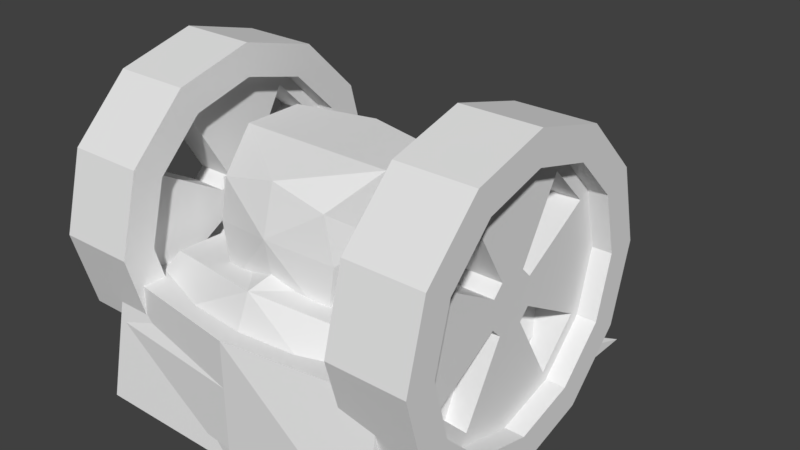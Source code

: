# Source: Robot_Bodies.blend  (saved by Blender 2.78.0; exported with 4.5.12 LTS)
import bpy
from mathutils import Matrix  # noqa: F401  (used for matrix-valued properties, if any)

bpy.ops.wm.read_factory_settings(use_empty=True)
scene = bpy.context.scene
scene.name = 'Scene'

# ---- collections
col_collection_1 = bpy.data.collections.new('Collection 1'); scene.collection.children.link(col_collection_1)

# ---- world
world_world = bpy.data.worlds.new('World'); scene.world = world_world
world_world.color = (0.05088, 0.05088, 0.05088)
world_world.use_sun_shadow = False
world_world.sun_shadow_jitter_overblur = 0.0
world_world.cycles.sampling_method = 'MANUAL'

# ---- meshes
me_cube_004 = bpy.data.meshes.new('Cube.004')
me_cube_004.from_pydata([(0.375, 0.05625, 0.4437), (0.375, -0.05625, 0.4437), (0.375, -0.05625, 0.5562), (0.375, 0.05625, 0.5562), (0.0, 0.125, 0.375), (0.0, 0.125, 0.6978), (0.0, -0.125, 0.375), (0.25, 0.325, 0.375), (0.25, 0.125, 0.625), (0.25, -0.125, 0.375), (0.25, 0.125, 0.375), (0.25, -0.125, 0.625), (0.0, 0.125, 0.825), (0.25, -0.125, 0.825), (0.0, -0.125, 0.825), (0.25, 0.06586, 0.825), (0.0, -0.2826, 0.3781), (0.2086, -0.2826, 0.5989), (0.0, -0.325, 0.625), (0.0, -0.2826, 0.778), (0.179, -0.2826, 0.4169), (0.179, -0.2826, 0.7392), (0.0, 0.325, 0.375), (0.0, 0.325, 0.625), (0.25, 0.2808, 0.625), (0.375, 0.3965, 0.5), (0.625, 0.3965, 0.5), (0.375, 0.3434, 0.3018), (0.625, 0.3434, 0.3018), (0.375, 0.1982, 0.1567), (0.625, 0.1982, 0.1567), (0.375, -1.547e-08, 0.1035), (0.625, -2.186e-08, 0.1035), (0.375, -0.1982, 0.1567), (0.625, -0.1982, 0.1567), (0.375, -0.3434, 0.3018), (0.625, -0.3434, 0.3018), (0.375, -0.3965, 0.5), (0.625, -0.3965, 0.5), (0.375, -0.3434, 0.6982), (0.625, -0.3434, 0.6982), (0.375, -0.1982, 0.8434), (0.625, -0.1982, 0.8434), (0.375, -1.829e-07, 0.8965), (0.625, -1.813e-07, 0.8965), (0.375, 0.1982, 0.8434), (0.625, 0.1982, 0.8434), (0.375, 0.3434, 0.6982), (0.625, 0.3434, 0.6982), (0.375, 0.5, 0.5), (0.375, 0.433, 0.25), (0.625, 0.433, 0.25), (0.625, 0.5, 0.5), (0.375, 0.25, 0.06699), (0.625, 0.25, 0.06699), (0.375, -2.186e-08, 5.275e-06), (0.625, -2.186e-08, 5.245e-06), (0.375, -0.25, 0.06699), (0.625, -0.25, 0.06699), (0.375, -0.433, 0.25), (0.625, -0.433, 0.25), (0.375, -0.5, 0.5), (0.625, -0.5, 0.5), (0.375, -0.433, 0.75), (0.625, -0.433, 0.75), (0.375, -0.25, 0.933), (0.625, -0.25, 0.933), (0.375, -2.325e-07, 1.0), (0.625, -2.325e-07, 1.0), (0.375, 0.25, 0.933), (0.625, 0.25, 0.933), (0.375, 0.433, 0.75), (0.625, 0.433, 0.75), (0.5625, 0.0384, 0.5222), (0.4375, 0.0384, 0.5222), (0.5625, 0.02217, 0.5384), (0.4375, 0.02217, 0.5384), (0.5625, -2.028e-08, 0.5443), (0.4375, -2.046e-08, 0.5443), (0.5625, -0.02217, 0.5384), (0.4375, -0.02217, 0.5384), (0.5625, -0.0384, 0.5222), (0.4375, -0.0384, 0.5222), (0.4375, 0.09119, 0.5), (0.4375, 0.07897, 0.4544), (0.5625, 0.3965, 0.5), (0.5625, 0.3434, 0.6982), (0.5625, 0.1982, 0.8434), (0.5625, -1.817e-07, 0.8965), (0.5625, -0.1982, 0.8434), (0.5625, -0.3434, 0.6982), (0.5625, -0.3965, 0.5), (0.5625, -0.3434, 0.3018), (0.5625, -0.1982, 0.1567), (0.5625, -2.026e-08, 0.1035), (0.5625, 0.1982, 0.1567), (0.5625, 0.3434, 0.3018), (0.4375, 0.3434, 0.6982), (0.4375, 0.1982, 0.8434), (0.4375, -1.825e-07, 0.8965), (0.4375, -0.1982, 0.8434), (0.4375, -0.3434, 0.6982), (0.4375, -0.3965, 0.5), (0.4375, -0.3434, 0.3018), (0.4375, -0.1982, 0.1567), (0.4375, -1.706e-08, 0.1035), (0.4375, 0.1982, 0.1567), (0.4375, 0.3434, 0.3018), (0.4375, 0.3965, 0.5), (0.4375, 0.3568, 0.5), (0.375, -0.125, 0.625), (0.5625, 0.309, 0.6784), (0.5, 0.309, 0.6784), (0.5625, 0.1784, 0.809), (0.5, 0.1784, 0.809), (0.5625, -1.636e-07, 0.8568), (0.5625, -0.1784, 0.809), (0.5, -0.1784, 0.809), (0.5625, -0.309, 0.6784), (0.5, -0.309, 0.6784), (0.5625, -0.3568, 0.5), (0.5625, -0.309, 0.3216), (0.5, -0.309, 0.3216), (0.5625, -0.1784, 0.191), (0.5, -0.1784, 0.191), (0.5625, -1.823e-08, 0.1432), (0.5625, 0.1784, 0.191), (0.5, 0.1784, 0.191), (0.5625, 0.309, 0.3216), (0.5, 0.309, 0.3216), (0.5625, 0.3568, 0.5), (0.4375, 0.309, 0.6784), (0.4375, 0.1784, 0.809), (0.4375, -1.643e-07, 0.8568), (0.4375, -0.1784, 0.809), (0.4375, -0.309, 0.6784), (0.4375, -0.3568, 0.5), (0.4375, -0.309, 0.3216), (0.4375, -0.1784, 0.191), (0.4375, -1.536e-08, 0.1432), (0.4375, 0.1784, 0.191), (0.4375, 0.309, 0.3216), (0.5625, -0.04434, 0.5), (0.4375, -0.04434, 0.5), (0.5625, -0.0384, 0.4778), (0.4375, -0.0384, 0.4778), (0.5625, -0.02217, 0.4616), (0.4375, -0.02217, 0.4616), (0.5625, -2.444e-09, 0.4557), (0.4375, -1.73e-09, 0.4557), (0.5625, 0.02217, 0.4616), (0.4375, 0.02217, 0.4616), (0.5625, 0.0384, 0.4778), (0.4375, 0.0384, 0.4778), (0.5625, 0.04434, 0.5), (0.4375, 0.04434, 0.5), (0.5625, 0.07897, 0.4544), (0.5625, 0.09119, 0.5), (0.4375, 0.0456, 0.421), (0.5625, 0.0456, 0.421), (0.4375, -3.986e-09, 0.4088), (0.5625, -3.986e-09, 0.4088), (0.4375, -0.0456, 0.421), (0.5625, -0.0456, 0.421), (0.4375, -0.07897, 0.4544), (0.5625, -0.07897, 0.4544), (0.4375, -0.09119, 0.5), (0.5625, -0.09119, 0.5), (0.4375, -0.07897, 0.5456), (0.5625, -0.07897, 0.5456), (0.4375, -0.0456, 0.579), (0.5625, -0.0456, 0.579), (0.4375, -4.24e-08, 0.5912), (0.5625, -4.24e-08, 0.5912), (0.4375, 0.0456, 0.579), (0.5625, 0.0456, 0.579), (0.4375, 0.07897, 0.5456), (0.5625, 0.07897, 0.5456), (0.5625, -0.02217, 0.5), (0.5625, -1.136e-08, 0.5), (0.5625, 0.02217, 0.5), (0.4375, -1.109e-08, 0.5), (0.4375, 0.02217, 0.5), (0.4375, -0.02217, 0.5), (0.5, 0.07897, 0.5456), (0.5, 0.0456, 0.579), (0.5, -0.0456, 0.579), (0.5, -0.07897, 0.5456), (0.375, 0.125, 0.375), (0.5, -0.07897, 0.4544), (0.5, -0.0456, 0.421), (0.375, -0.125, 0.375), (0.5, 0.0456, 0.421), (0.5, 0.07897, 0.4544), (0.375, 0.125, 0.625), (0.4375, -0.05625, 0.5562), (0.4375, -0.05625, 0.4437), (0.4375, 0.05625, 0.4437), (0.4375, 0.05625, 0.5562)], [], [(188, 194, 3, 0), (194, 110, 2, 3), (2, 1, 196, 195), (11, 8, 15, 13), (6, 9, 20, 16), (10, 4, 22, 7), (191, 110, 11, 9), (194, 8, 11, 110), (4, 10, 9, 6), (8, 10, 7, 24), (11, 13, 21, 17), (15, 12, 14, 13), (8, 5, 12, 15), (20, 17, 18, 16), (18, 17, 21, 19), (13, 14, 19, 21), (9, 11, 17, 20), (22, 23, 24, 7), (5, 8, 24, 23), (49, 52, 51, 50), (50, 51, 54, 53), (53, 54, 56, 55), (55, 56, 58, 57), (57, 58, 60, 59), (59, 60, 62, 61), (61, 62, 64, 63), (63, 64, 66, 65), (65, 66, 68, 67), (67, 68, 70, 69), (69, 70, 72, 71), (71, 72, 52, 49), (27, 25, 49, 50), (26, 28, 51, 52), (29, 27, 50, 53), (28, 30, 54, 51), (31, 29, 53, 55), (30, 32, 56, 54), (33, 31, 55, 57), (32, 34, 58, 56), (35, 33, 57, 59), (34, 36, 60, 58), (37, 35, 59, 61), (36, 38, 62, 60), (39, 37, 61, 63), (38, 40, 64, 62), (41, 39, 63, 65), (40, 42, 66, 64), (43, 41, 65, 67), (42, 44, 68, 66), (45, 43, 67, 69), (44, 46, 70, 68), (47, 45, 69, 71), (46, 48, 72, 70), (25, 47, 71, 49), (48, 26, 52, 72), (85, 26, 48, 86), (86, 48, 46, 87), (87, 46, 44, 88), (88, 44, 42, 89), (89, 42, 40, 90), (90, 40, 38, 91), (91, 38, 36, 92), (92, 36, 34, 93), (93, 34, 32, 94), (94, 32, 30, 95), (95, 30, 28, 96), (96, 28, 26, 85), (96, 85, 130, 128), (89, 90, 118, 116), (102, 101, 135, 136), (90, 91, 120, 118), (101, 100, 134, 135), (108, 107, 141, 109), (91, 92, 121, 120), (100, 99, 133, 134), (107, 106, 140, 141), (92, 93, 123, 121), (99, 98, 132, 133), (85, 86, 111, 130), (106, 105, 139, 140), (93, 94, 125, 123), (98, 97, 131, 132), (86, 87, 113, 111), (105, 104, 138, 139), (94, 95, 126, 125), (97, 108, 109, 131), (87, 88, 115, 113), (104, 103, 137, 138), (95, 96, 128, 126), (88, 89, 116, 115), (103, 102, 136, 137), (25, 108, 97, 47), (47, 97, 98, 45), (45, 98, 99, 43), (43, 99, 100, 41), (41, 100, 101, 39), (39, 101, 102, 37), (37, 102, 103, 35), (35, 103, 104, 33), (33, 104, 105, 31), (31, 105, 106, 29), (29, 106, 107, 27), (27, 107, 108, 25), (123, 163, 190, 124), (140, 127, 129, 141), (83, 109, 141, 84), (176, 131, 109, 83), (137, 122, 124, 138), (157, 130, 111, 177), (156, 128, 130, 157), (134, 117, 119, 135), (174, 132, 114, 185), (172, 133, 132, 174), (131, 112, 114, 132), (125, 161, 163, 123), (126, 159, 161, 125), (127, 126, 128, 129), (184, 112, 131, 176), (177, 111, 112, 184), (122, 121, 123, 124), (193, 129, 128, 156), (84, 141, 129, 193), (117, 116, 118, 119), (170, 134, 133, 172), (186, 117, 134, 170), (112, 111, 113, 114), (127, 192, 159, 126), (73, 154, 157, 177), (82, 143, 166, 168), (154, 152, 156, 157), (144, 142, 167, 165), (153, 155, 83, 84), (75, 73, 177, 175), (143, 145, 164, 166), (140, 158, 192, 127), (74, 76, 174, 176), (146, 144, 165, 163), (185, 175, 177, 184), (77, 75, 175, 173), (145, 147, 162, 164), (171, 116, 117, 186), (76, 78, 172, 174), (148, 146, 163, 161), (173, 115, 116, 171), (79, 77, 173, 171), (147, 149, 160, 162), (187, 169, 171, 186), (78, 80, 170, 172), (150, 148, 161, 159), (139, 160, 158, 140), (81, 79, 171, 169), (149, 151, 158, 160), (138, 162, 160, 139), (80, 82, 168, 170), (152, 150, 159, 156), (190, 163, 165, 189), (124, 190, 162, 138), (151, 153, 84, 158), (118, 169, 187, 119), (155, 74, 176, 83), (142, 81, 169, 167), (193, 156, 159, 192), (120, 167, 169, 118), (178, 179, 77, 79), (180, 179, 148, 150), (75, 77, 179, 180), (146, 148, 179, 178), (150, 152, 154, 180), (75, 180, 154, 73), (79, 81, 142, 178), (146, 178, 142, 144), (181, 182, 151, 149), (181, 183, 80, 78), (149, 147, 183, 181), (78, 76, 182, 181), (155, 182, 76, 74), (151, 182, 155, 153), (143, 183, 147, 145), (80, 183, 143, 82), (121, 165, 167, 120), (84, 193, 192, 158), (122, 189, 165, 121), (137, 164, 189, 122), (162, 190, 189, 164), (136, 166, 164, 137), (135, 168, 166, 136), (168, 187, 186, 170), (175, 113, 115, 173), (185, 114, 113, 175), (174, 185, 184, 176), (119, 187, 168, 135), (1, 0, 197, 196), (191, 188, 0, 1), (10, 188, 191, 9), (10, 8, 194, 188), (3, 2, 195, 198), (0, 3, 198, 197), (195, 196, 197, 198), (110, 191, 1, 2)])
me_cube_004.use_remesh_preserve_volume = False
me_cube_004.use_remesh_preserve_attributes = False
me_cube_004.use_mirror_vertex_groups = False
me_cube_004.update()
me_cube_003 = bpy.data.meshes.new('Cube.003')
me_cube_003.from_pydata([(-0.5, -0.5, 0.0), (-0.4808, -0.4328, 0.4), (-0.5, 0.7297, 0.0), (-0.4159, 0.0, 0.3771), (0.5, -0.5, 0.0), (0.4808, -0.4328, 0.4), (0.5, 0.7297, 0.0), (0.4159, 0.0, 0.3771), (0.0, 0.5, 0.0), (0.0, 0.0, 0.3771), (0.0, -0.5, 0.0), (0.0, -0.5, 0.4)], [], [(0, 1, 3, 2), (8, 9, 7, 6), (6, 7, 5, 4), (10, 11, 1, 0), (8, 6, 4, 10), (9, 3, 1, 11), (7, 9, 11, 5), (2, 8, 10, 0), (4, 5, 11, 10), (2, 3, 9, 8)])
me_cube_003.use_remesh_preserve_volume = False
me_cube_003.use_remesh_preserve_attributes = False
me_cube_003.use_mirror_vertex_groups = False
me_cube_003.update()
me_cube_002 = bpy.data.meshes.new('Cube.002')
me_cube_002.from_pydata([(0.4171, -0.4011, 0.0), (0.3877, -0.2991, 0.4484), (0.438, 0.438, 0.0), (0.349, 0.3719, 0.4398), (0.0, 0.7076, 0.0), (0.0, 0.6392, 0.41), (0.0, -0.438, 0.0), (0.0, -0.3915, 0.5), (0.4917, 0.5, 0.25), (0.4677, -0.4579, 0.25), (0.0, -0.5, 0.25), (0.0, 0.8077, 0.25), (0.4275, 0.01845, 0.0), (0.3683, 0.0364, 0.4441), (0.0, 0.1239, 0.5795), (0.0, 0.1348, 0.0), (0.4797, 0.02106, 0.25), (0.5, 0.5, 0.05), (0.4761, -0.4579, 0.05), (0.0, -0.5, 0.05), (0.0, 0.8077, 0.05), (0.488, 0.02106, 0.05)], [], [(11, 5, 3, 8), (16, 13, 1, 9), (15, 12, 0, 6), (13, 14, 7, 1), (9, 1, 7, 10), (18, 9, 10, 19), (21, 16, 9, 18), (20, 11, 8, 17), (17, 8, 16, 21), (3, 5, 14, 13), (4, 2, 12, 15), (8, 3, 13, 16), (2, 17, 21, 12), (4, 20, 17, 2), (12, 21, 18, 0), (0, 18, 19, 6)])
me_cube_002.use_remesh_preserve_volume = False
me_cube_002.use_remesh_preserve_attributes = False
me_cube_002.use_mirror_vertex_groups = False
me_cube_002.update()

# ---- objects
ob_robotbody_03 = bpy.data.objects.new('RobotBody_03', me_cube_004)
ob_robotbody_02 = bpy.data.objects.new('RobotBody_02', me_cube_003)
ob_robotbody_01 = bpy.data.objects.new('RobotBody_01', me_cube_002)

# ---- transforms, parenting, visibility, modifiers, constraints
ob_robotbody_03.location = (0.0, 0.0, -5.228e-06)
ob_robotbody_03.hide_viewport = True
ob_robotbody_03.lineart.crease_threshold = 0.0
_m = ob_robotbody_03.modifiers.new('Mirror', 'MIRROR')
_m.use_clip = True
ob_robotbody_02.location = (0.0, 0.0, 0.0)
ob_robotbody_02.lineart.crease_threshold = 0.0
ob_robotbody_01.location = (0.0, 0.0, 0.0)
ob_robotbody_01.hide_viewport = True
ob_robotbody_01.lineart.crease_threshold = 0.0
_m = ob_robotbody_01.modifiers.new('Mirror', 'MIRROR')
_m.use_clip = True

# ---- collection membership
col_collection_1.objects.link(ob_robotbody_03)
col_collection_1.objects.link(ob_robotbody_02)
col_collection_1.objects.link(ob_robotbody_01)

# ---- scene / render settings (as saved in the file)
scene.frame_start = 1; scene.frame_end = 250; scene.frame_set(1)
scene.render.engine = 'BLENDER_EEVEE_NEXT'
scene.render.resolution_percentage = 50
scene.render.dither_intensity = 0.0
scene.cycles.use_denoising = False
scene.cycles.samples = 128
scene.cycles.sampling_pattern = 'TABULATED_SOBOL'
scene.cycles.light_sampling_threshold = 0.0
scene.cycles.use_adaptive_sampling = False
scene.cycles.use_light_tree = False
scene.cycles.blur_glossy = 0.0
scene.cycles.sample_clamp_indirect = 0.0
scene.view_settings.view_transform = 'Standard'
bpy.context.view_layer.update()

# ---- added for rendering (the .blend has no active camera and no usable light): camera, sun
cam_auto = bpy.data.cameras.new('AutoCamera')
cam_auto.lens = 50.0
cam_auto.sensor_width = 36.0
cam_auto.clip_end = 1000.0
ob_auto_camera = bpy.data.objects.new('AutoCamera', cam_auto)
scene.collection.objects.link(ob_auto_camera)
ob_auto_camera.location = (1.90733, -2.05994, 1.97586)
ob_auto_camera.rotation_euler = (1.09748, -7.21219e-08, 0.694738)
scene.camera = ob_auto_camera
light_auto_sun = bpy.data.lights.new('AutoSun', 'SUN')
light_auto_sun.energy = 3.0
light_auto_sun.angle = 0.0523599
ob_auto_sun = bpy.data.objects.new('AutoSun', light_auto_sun)
scene.collection.objects.link(ob_auto_sun)
ob_auto_sun.rotation_euler = (0.872665, 0.174533, 0.523599)
bpy.context.view_layer.update()
